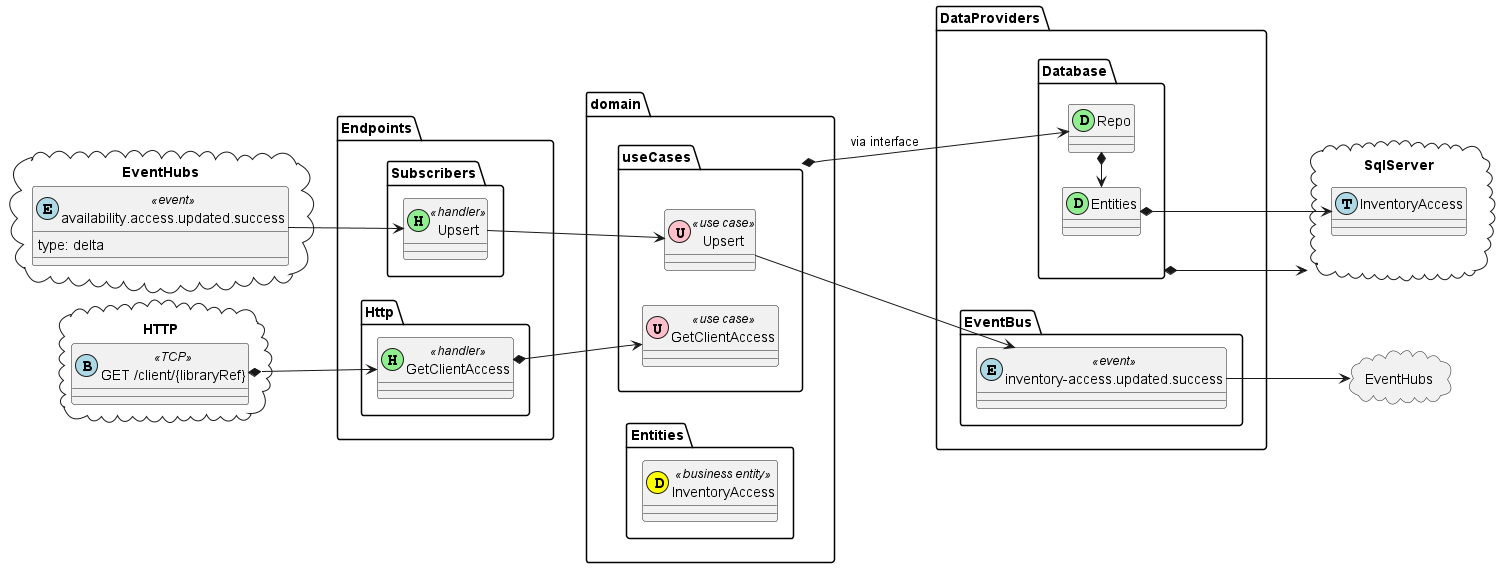

The diagram above was rendered by PlantUML. Its source (embedded in the PNG):
@startuml
left to right direction
package "EventHubs" as EventBusIn <<cloud>>{
    class "availability.access.updated.success" as InventoryUpsert <<(E,lightblue) event>> {
        type: delta
    }
}

package HTTP <<cloud>> {
    class "GET /client/{libraryRef}" as Get <<(B,lightblue) TCP>>
}
package Endpoints {
    package Subscribers {
        class "Upsert" as UpsertSub <<(H,lightgreen) handler>>
    }
    package Http {
        class GetClientAccess <<(H,lightgreen) handler>>
    }
}

package domain {
    package useCases {
        class Upsert <<(U,pink) use case>>
        class GetClientAccess <<(U,pink) use case>>
    }
    package Entities {
        class InventoryAccess <<(D, yellow) business entity>>
    }
}




package DataProviders {
    package Database {
        class Repo <<D, lightgreen>>
        class Entities <<D, lightgreen>>
        }

    package EventBus {
        class "inventory-access.updated.success" as InventoryChange <<(E,lightblue) event>>
    }
}

package SqlServer <<cloud>> {
    class InventoryAccess <<(T, lightblue)>>
}

package EventHubs <<cloud>> {
}

InventoryUpsert --> UpsertSub

UpsertSub --> Upsert
Upsert --> DataProviders.EventBus.InventoryChange
HTTP.Get *--> Endpoints.Http.GetClientAccess
Endpoints.Http.GetClientAccess *--> domain.useCases.GetClientAccess

Database *--> SqlServer
Repo <-u-* domain.useCases: via interface
Repo *-l->DataProviders.Database.Entities
DataProviders.Database.Entities *--> SqlServer.InventoryAccess
InventoryChange --> EventHubs
@enduml